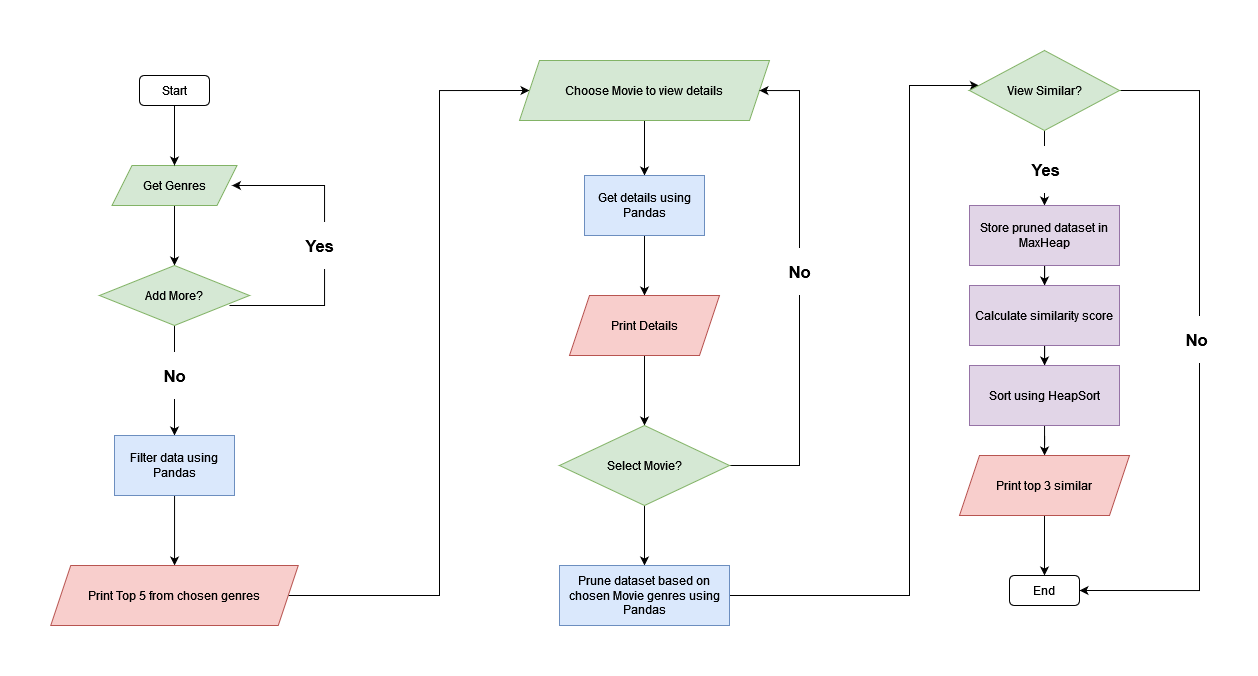

The diagram above was exported from draw.io. Its source (the exported page's mxGraphModel, read from the mxfile embedded in the PNG):
<mxGraphModel dx="754" dy="1050" grid="1" gridSize="10" guides="1" tooltips="1" connect="1" arrows="1" fold="1" page="1" pageScale="1" pageWidth="827" pageHeight="1169" math="0" shadow="0">
  <root>
    <mxCell id="WIyWlLk6GJQsqaUBKTNV-0" />
    <mxCell id="WIyWlLk6GJQsqaUBKTNV-1" parent="WIyWlLk6GJQsqaUBKTNV-0" />
    <mxCell id="Iu32vIQj-IlW0EoBXQez-2" value="Start" style="rounded=1;whiteSpace=wrap;html=1;glass=0;" vertex="1" parent="WIyWlLk6GJQsqaUBKTNV-1">
      <mxGeometry x="170" y="70" width="70" height="30" as="geometry" />
    </mxCell>
    <mxCell id="Iu32vIQj-IlW0EoBXQez-9" style="edgeStyle=orthogonalEdgeStyle;rounded=0;orthogonalLoop=1;jettySize=auto;html=1;exitX=0.5;exitY=1;exitDx=0;exitDy=0;entryX=0.5;entryY=0;entryDx=0;entryDy=0;" edge="1" parent="WIyWlLk6GJQsqaUBKTNV-1" source="Iu32vIQj-IlW0EoBXQez-7" target="Iu32vIQj-IlW0EoBXQez-8">
      <mxGeometry relative="1" as="geometry" />
    </mxCell>
    <mxCell id="Iu32vIQj-IlW0EoBXQez-7" value="Get Genres" style="shape=parallelogram;perimeter=parallelogramPerimeter;whiteSpace=wrap;html=1;fixedSize=1;direction=east;fillColor=#d5e8d4;strokeColor=#82b366;" vertex="1" parent="WIyWlLk6GJQsqaUBKTNV-1">
      <mxGeometry x="142.5" y="160" width="125" height="40" as="geometry" />
    </mxCell>
    <mxCell id="Iu32vIQj-IlW0EoBXQez-11" value="" style="edgeStyle=orthogonalEdgeStyle;rounded=0;orthogonalLoop=1;jettySize=auto;html=1;" edge="1" parent="WIyWlLk6GJQsqaUBKTNV-1" source="Iu32vIQj-IlW0EoBXQez-8" target="Iu32vIQj-IlW0EoBXQez-10">
      <mxGeometry relative="1" as="geometry" />
    </mxCell>
    <mxCell id="Iu32vIQj-IlW0EoBXQez-20" value="&lt;h2&gt;No&lt;/h2&gt;" style="edgeLabel;html=1;align=center;verticalAlign=middle;resizable=0;points=[];" vertex="1" connectable="0" parent="Iu32vIQj-IlW0EoBXQez-11">
      <mxGeometry x="-0.1004" y="-3" relative="1" as="geometry">
        <mxPoint x="3" as="offset" />
      </mxGeometry>
    </mxCell>
    <mxCell id="Iu32vIQj-IlW0EoBXQez-14" style="edgeStyle=orthogonalEdgeStyle;rounded=0;orthogonalLoop=1;jettySize=auto;html=1;" edge="1" parent="WIyWlLk6GJQsqaUBKTNV-1">
      <mxGeometry relative="1" as="geometry">
        <mxPoint x="262.5" y="180" as="targetPoint" />
        <mxPoint x="260" y="300" as="sourcePoint" />
        <Array as="points">
          <mxPoint x="355" y="300" />
          <mxPoint x="355" y="180" />
        </Array>
      </mxGeometry>
    </mxCell>
    <mxCell id="Iu32vIQj-IlW0EoBXQez-19" value="&lt;h2&gt;Yes&lt;/h2&gt;" style="edgeLabel;html=1;align=center;verticalAlign=middle;resizable=0;points=[];" vertex="1" connectable="0" parent="Iu32vIQj-IlW0EoBXQez-14">
      <mxGeometry x="-0.7051" relative="1" as="geometry">
        <mxPoint x="44" y="-60" as="offset" />
      </mxGeometry>
    </mxCell>
    <mxCell id="Iu32vIQj-IlW0EoBXQez-8" value="Add More?" style="rhombus;whiteSpace=wrap;html=1;shadow=0;fillColor=#d5e8d4;strokeColor=#82b366;" vertex="1" parent="WIyWlLk6GJQsqaUBKTNV-1">
      <mxGeometry x="130" y="260" width="150" height="60" as="geometry" />
    </mxCell>
    <mxCell id="Iu32vIQj-IlW0EoBXQez-24" value="" style="edgeStyle=orthogonalEdgeStyle;rounded=0;orthogonalLoop=1;jettySize=auto;html=1;" edge="1" parent="WIyWlLk6GJQsqaUBKTNV-1" source="Iu32vIQj-IlW0EoBXQez-10" target="Iu32vIQj-IlW0EoBXQez-23">
      <mxGeometry relative="1" as="geometry" />
    </mxCell>
    <mxCell id="Iu32vIQj-IlW0EoBXQez-10" value="Filter data using Pandas" style="whiteSpace=wrap;html=1;rounded=0;fillColor=#dae8fc;strokeColor=#6c8ebf;" vertex="1" parent="WIyWlLk6GJQsqaUBKTNV-1">
      <mxGeometry x="145" y="430" width="120" height="60" as="geometry" />
    </mxCell>
    <mxCell id="Iu32vIQj-IlW0EoBXQez-16" style="edgeStyle=orthogonalEdgeStyle;rounded=0;orthogonalLoop=1;jettySize=auto;html=1;entryX=0.5;entryY=0;entryDx=0;entryDy=0;" edge="1" parent="WIyWlLk6GJQsqaUBKTNV-1" source="Iu32vIQj-IlW0EoBXQez-2" target="Iu32vIQj-IlW0EoBXQez-7">
      <mxGeometry relative="1" as="geometry" />
    </mxCell>
    <mxCell id="Iu32vIQj-IlW0EoBXQez-42" style="edgeStyle=orthogonalEdgeStyle;rounded=0;orthogonalLoop=1;jettySize=auto;html=1;exitX=1;exitY=0.5;exitDx=0;exitDy=0;entryX=0;entryY=0.5;entryDx=0;entryDy=0;" edge="1" parent="WIyWlLk6GJQsqaUBKTNV-1" source="Iu32vIQj-IlW0EoBXQez-23" target="Iu32vIQj-IlW0EoBXQez-25">
      <mxGeometry relative="1" as="geometry">
        <mxPoint x="500" y="80" as="targetPoint" />
        <Array as="points">
          <mxPoint x="470" y="590" />
          <mxPoint x="470" y="85" />
        </Array>
      </mxGeometry>
    </mxCell>
    <mxCell id="Iu32vIQj-IlW0EoBXQez-23" value="Print Top 5 from chosen genres" style="shape=parallelogram;perimeter=parallelogramPerimeter;whiteSpace=wrap;html=1;fixedSize=1;fillColor=#f8cecc;strokeColor=#b85450;" vertex="1" parent="WIyWlLk6GJQsqaUBKTNV-1">
      <mxGeometry x="81.25" y="560" width="247.5" height="60" as="geometry" />
    </mxCell>
    <mxCell id="Iu32vIQj-IlW0EoBXQez-29" value="" style="edgeStyle=orthogonalEdgeStyle;rounded=0;orthogonalLoop=1;jettySize=auto;html=1;" edge="1" parent="WIyWlLk6GJQsqaUBKTNV-1" source="Iu32vIQj-IlW0EoBXQez-25" target="Iu32vIQj-IlW0EoBXQez-28">
      <mxGeometry relative="1" as="geometry" />
    </mxCell>
    <mxCell id="Iu32vIQj-IlW0EoBXQez-25" value="Choose Movie to view details" style="shape=parallelogram;perimeter=parallelogramPerimeter;whiteSpace=wrap;html=1;fixedSize=1;fillColor=#d5e8d4;strokeColor=#82b366;" vertex="1" parent="WIyWlLk6GJQsqaUBKTNV-1">
      <mxGeometry x="550" y="55" width="250" height="60" as="geometry" />
    </mxCell>
    <mxCell id="Iu32vIQj-IlW0EoBXQez-31" value="" style="edgeStyle=orthogonalEdgeStyle;rounded=0;orthogonalLoop=1;jettySize=auto;html=1;" edge="1" parent="WIyWlLk6GJQsqaUBKTNV-1" source="Iu32vIQj-IlW0EoBXQez-28" target="Iu32vIQj-IlW0EoBXQez-30">
      <mxGeometry relative="1" as="geometry" />
    </mxCell>
    <mxCell id="Iu32vIQj-IlW0EoBXQez-28" value="Get details using Pandas" style="whiteSpace=wrap;html=1;fillColor=#dae8fc;strokeColor=#6c8ebf;" vertex="1" parent="WIyWlLk6GJQsqaUBKTNV-1">
      <mxGeometry x="615" y="170" width="120" height="60" as="geometry" />
    </mxCell>
    <mxCell id="Iu32vIQj-IlW0EoBXQez-35" value="" style="edgeStyle=orthogonalEdgeStyle;rounded=0;orthogonalLoop=1;jettySize=auto;html=1;" edge="1" parent="WIyWlLk6GJQsqaUBKTNV-1" source="Iu32vIQj-IlW0EoBXQez-30" target="Iu32vIQj-IlW0EoBXQez-34">
      <mxGeometry relative="1" as="geometry" />
    </mxCell>
    <mxCell id="Iu32vIQj-IlW0EoBXQez-30" value="Print Details" style="shape=parallelogram;perimeter=parallelogramPerimeter;whiteSpace=wrap;html=1;fixedSize=1;fillColor=#f8cecc;strokeColor=#b85450;" vertex="1" parent="WIyWlLk6GJQsqaUBKTNV-1">
      <mxGeometry x="600" y="290" width="150" height="60" as="geometry" />
    </mxCell>
    <mxCell id="Iu32vIQj-IlW0EoBXQez-36" style="edgeStyle=orthogonalEdgeStyle;rounded=0;orthogonalLoop=1;jettySize=auto;html=1;exitX=1;exitY=0.5;exitDx=0;exitDy=0;" edge="1" parent="WIyWlLk6GJQsqaUBKTNV-1" source="Iu32vIQj-IlW0EoBXQez-34" target="Iu32vIQj-IlW0EoBXQez-25">
      <mxGeometry relative="1" as="geometry">
        <mxPoint x="840" y="100" as="targetPoint" />
        <mxPoint x="759.9999999999993" y="480.0000000000002" as="sourcePoint" />
        <Array as="points">
          <mxPoint x="830" y="460" />
          <mxPoint x="830" y="85" />
        </Array>
      </mxGeometry>
    </mxCell>
    <mxCell id="Iu32vIQj-IlW0EoBXQez-39" value="&lt;h2&gt;No&lt;/h2&gt;" style="edgeLabel;html=1;align=center;verticalAlign=middle;resizable=0;points=[];" vertex="1" connectable="0" parent="Iu32vIQj-IlW0EoBXQez-36">
      <mxGeometry x="0.0901" relative="1" as="geometry">
        <mxPoint as="offset" />
      </mxGeometry>
    </mxCell>
    <mxCell id="Iu32vIQj-IlW0EoBXQez-41" value="" style="edgeStyle=orthogonalEdgeStyle;rounded=0;orthogonalLoop=1;jettySize=auto;html=1;" edge="1" parent="WIyWlLk6GJQsqaUBKTNV-1" source="Iu32vIQj-IlW0EoBXQez-34" target="Iu32vIQj-IlW0EoBXQez-40">
      <mxGeometry relative="1" as="geometry" />
    </mxCell>
    <mxCell id="Iu32vIQj-IlW0EoBXQez-34" value="Select Movie?" style="rhombus;whiteSpace=wrap;html=1;fillColor=#d5e8d4;strokeColor=#82b366;" vertex="1" parent="WIyWlLk6GJQsqaUBKTNV-1">
      <mxGeometry x="590" y="420" width="170" height="80" as="geometry" />
    </mxCell>
    <mxCell id="Iu32vIQj-IlW0EoBXQez-47" style="edgeStyle=orthogonalEdgeStyle;rounded=0;orthogonalLoop=1;jettySize=auto;html=1;exitX=1;exitY=0.5;exitDx=0;exitDy=0;" edge="1" parent="WIyWlLk6GJQsqaUBKTNV-1" source="Iu32vIQj-IlW0EoBXQez-40" target="Iu32vIQj-IlW0EoBXQez-43">
      <mxGeometry relative="1" as="geometry">
        <mxPoint x="960" y="70" as="targetPoint" />
        <Array as="points">
          <mxPoint x="940" y="590" />
          <mxPoint x="940" y="80" />
        </Array>
      </mxGeometry>
    </mxCell>
    <mxCell id="Iu32vIQj-IlW0EoBXQez-40" value="Prune dataset based on chosen Movie genres using Pandas" style="whiteSpace=wrap;html=1;fillColor=#dae8fc;strokeColor=#6c8ebf;" vertex="1" parent="WIyWlLk6GJQsqaUBKTNV-1">
      <mxGeometry x="590" y="560" width="170" height="60" as="geometry" />
    </mxCell>
    <mxCell id="Iu32vIQj-IlW0EoBXQez-49" value="" style="edgeStyle=orthogonalEdgeStyle;rounded=0;orthogonalLoop=1;jettySize=auto;html=1;" edge="1" parent="WIyWlLk6GJQsqaUBKTNV-1" source="Iu32vIQj-IlW0EoBXQez-43" target="Iu32vIQj-IlW0EoBXQez-48">
      <mxGeometry relative="1" as="geometry" />
    </mxCell>
    <mxCell id="Iu32vIQj-IlW0EoBXQez-62" value="&lt;h2&gt;Yes&lt;/h2&gt;" style="edgeLabel;html=1;align=center;verticalAlign=middle;resizable=0;points=[];" vertex="1" connectable="0" parent="Iu32vIQj-IlW0EoBXQez-49">
      <mxGeometry x="0.008" y="1" relative="1" as="geometry">
        <mxPoint as="offset" />
      </mxGeometry>
    </mxCell>
    <mxCell id="Iu32vIQj-IlW0EoBXQez-63" style="edgeStyle=orthogonalEdgeStyle;rounded=0;orthogonalLoop=1;jettySize=auto;html=1;exitX=0;exitY=0.5;exitDx=0;exitDy=0;entryX=1;entryY=0.5;entryDx=0;entryDy=0;" edge="1" parent="WIyWlLk6GJQsqaUBKTNV-1" source="Iu32vIQj-IlW0EoBXQez-43" target="Iu32vIQj-IlW0EoBXQez-58">
      <mxGeometry relative="1" as="geometry">
        <mxPoint x="1240" y="590" as="targetPoint" />
        <Array as="points">
          <mxPoint x="1230" y="85" />
          <mxPoint x="1230" y="585" />
        </Array>
      </mxGeometry>
    </mxCell>
    <mxCell id="Iu32vIQj-IlW0EoBXQez-64" value="&lt;h2&gt;No&lt;/h2&gt;" style="edgeLabel;html=1;align=center;verticalAlign=middle;resizable=0;points=[];" vertex="1" connectable="0" parent="Iu32vIQj-IlW0EoBXQez-63">
      <mxGeometry x="-0.0624" y="-3" relative="1" as="geometry">
        <mxPoint as="offset" />
      </mxGeometry>
    </mxCell>
    <mxCell id="Iu32vIQj-IlW0EoBXQez-43" value="View Similar?" style="rhombus;whiteSpace=wrap;html=1;fillColor=#d5e8d4;strokeColor=#82b366;direction=west;" vertex="1" parent="WIyWlLk6GJQsqaUBKTNV-1">
      <mxGeometry x="1000" y="45" width="150" height="80" as="geometry" />
    </mxCell>
    <mxCell id="Iu32vIQj-IlW0EoBXQez-51" value="" style="edgeStyle=orthogonalEdgeStyle;rounded=0;orthogonalLoop=1;jettySize=auto;html=1;" edge="1" parent="WIyWlLk6GJQsqaUBKTNV-1" source="Iu32vIQj-IlW0EoBXQez-48" target="Iu32vIQj-IlW0EoBXQez-50">
      <mxGeometry relative="1" as="geometry" />
    </mxCell>
    <mxCell id="Iu32vIQj-IlW0EoBXQez-48" value="Store pruned dataset in MaxHeap" style="whiteSpace=wrap;html=1;fillColor=#e1d5e7;strokeColor=#9673a6;" vertex="1" parent="WIyWlLk6GJQsqaUBKTNV-1">
      <mxGeometry x="1000" y="200" width="150" height="60" as="geometry" />
    </mxCell>
    <mxCell id="Iu32vIQj-IlW0EoBXQez-53" value="" style="edgeStyle=orthogonalEdgeStyle;rounded=0;orthogonalLoop=1;jettySize=auto;html=1;" edge="1" parent="WIyWlLk6GJQsqaUBKTNV-1" source="Iu32vIQj-IlW0EoBXQez-50" target="Iu32vIQj-IlW0EoBXQez-52">
      <mxGeometry relative="1" as="geometry" />
    </mxCell>
    <mxCell id="Iu32vIQj-IlW0EoBXQez-50" value="Calculate similarity score" style="whiteSpace=wrap;html=1;fillColor=#e1d5e7;strokeColor=#9673a6;" vertex="1" parent="WIyWlLk6GJQsqaUBKTNV-1">
      <mxGeometry x="1000" y="280" width="150" height="60" as="geometry" />
    </mxCell>
    <mxCell id="Iu32vIQj-IlW0EoBXQez-55" value="" style="edgeStyle=orthogonalEdgeStyle;rounded=0;orthogonalLoop=1;jettySize=auto;html=1;" edge="1" parent="WIyWlLk6GJQsqaUBKTNV-1" source="Iu32vIQj-IlW0EoBXQez-52" target="Iu32vIQj-IlW0EoBXQez-54">
      <mxGeometry relative="1" as="geometry" />
    </mxCell>
    <mxCell id="Iu32vIQj-IlW0EoBXQez-52" value="Sort using HeapSort" style="whiteSpace=wrap;html=1;fillColor=#e1d5e7;strokeColor=#9673a6;" vertex="1" parent="WIyWlLk6GJQsqaUBKTNV-1">
      <mxGeometry x="1000" y="360" width="150" height="60" as="geometry" />
    </mxCell>
    <mxCell id="Iu32vIQj-IlW0EoBXQez-61" style="edgeStyle=orthogonalEdgeStyle;rounded=0;orthogonalLoop=1;jettySize=auto;html=1;exitX=0.5;exitY=1;exitDx=0;exitDy=0;entryX=0.5;entryY=0;entryDx=0;entryDy=0;" edge="1" parent="WIyWlLk6GJQsqaUBKTNV-1" source="Iu32vIQj-IlW0EoBXQez-54" target="Iu32vIQj-IlW0EoBXQez-58">
      <mxGeometry relative="1" as="geometry" />
    </mxCell>
    <mxCell id="Iu32vIQj-IlW0EoBXQez-54" value="Print top 3 similar" style="shape=parallelogram;perimeter=parallelogramPerimeter;whiteSpace=wrap;html=1;fixedSize=1;fillColor=#f8cecc;strokeColor=#b85450;" vertex="1" parent="WIyWlLk6GJQsqaUBKTNV-1">
      <mxGeometry x="990" y="450" width="170" height="60" as="geometry" />
    </mxCell>
    <mxCell id="Iu32vIQj-IlW0EoBXQez-58" value="&lt;div&gt;End&lt;/div&gt;" style="rounded=1;whiteSpace=wrap;html=1;glass=0;" vertex="1" parent="WIyWlLk6GJQsqaUBKTNV-1">
      <mxGeometry x="1040" y="570" width="70" height="30" as="geometry" />
    </mxCell>
  </root>
</mxGraphModel>